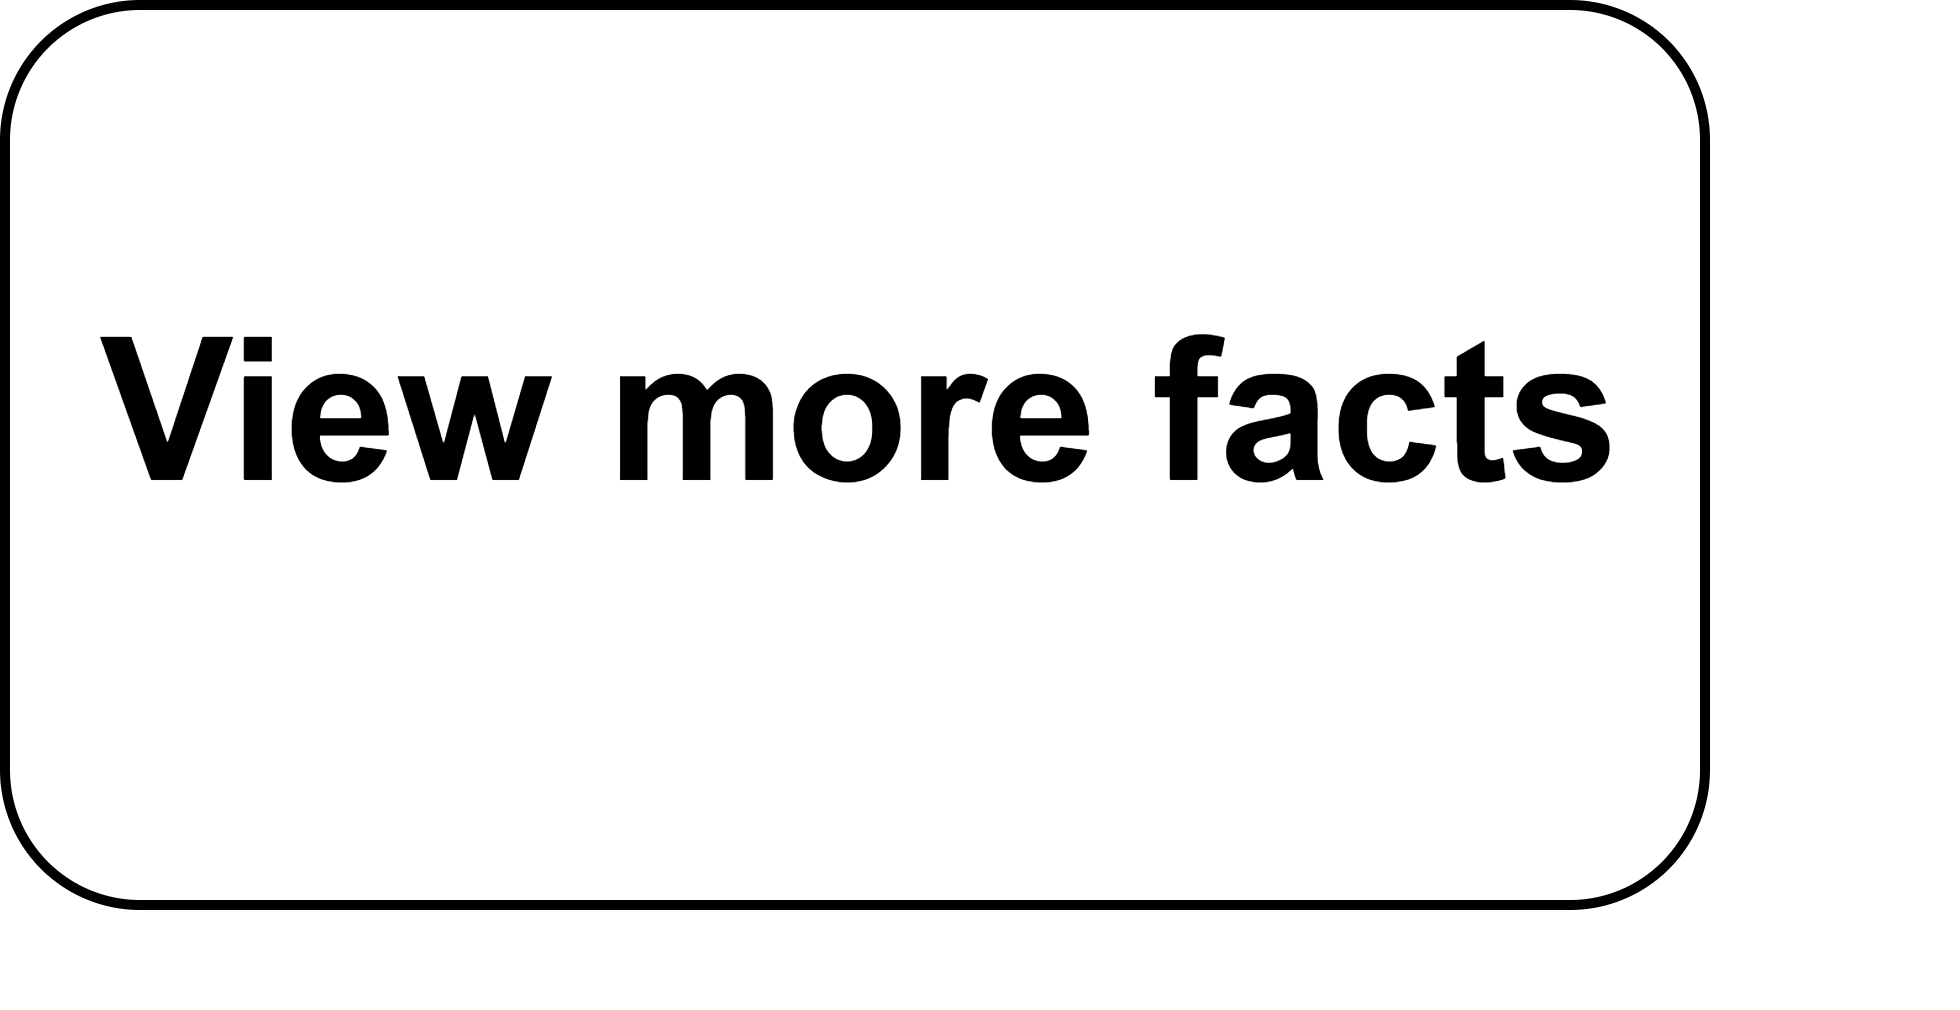

The diagram above was exported from draw.io. Its source (the exported page's mxGraphModel, read from the mxfile embedded in the PNG):
<mxGraphModel dx="2000" dy="1105" grid="1" gridSize="10" guides="1" tooltips="1" connect="1" arrows="1" fold="1" page="1" pageScale="1" pageWidth="827" pageHeight="1169" math="0" shadow="0">
  <root>
    <mxCell id="0" />
    <mxCell id="1" parent="0" />
    <mxCell id="NpNFscDZualiMIRFye63-1" value="" style="rounded=1;whiteSpace=wrap;html=1;align=center;" vertex="1" parent="1">
      <mxGeometry x="360" y="270" width="170" height="90" as="geometry" />
    </mxCell>
    <mxCell id="NpNFscDZualiMIRFye63-7" value="&lt;h1&gt;&lt;span style=&quot;font-size: 20px&quot;&gt;View more facts&lt;/span&gt;&lt;/h1&gt;" style="text;html=1;strokeColor=none;fillColor=none;spacing=5;spacingTop=-20;whiteSpace=wrap;overflow=hidden;rounded=0;" vertex="1" parent="1">
      <mxGeometry x="365" y="290" width="190" height="80" as="geometry" />
    </mxCell>
  </root>
</mxGraphModel>